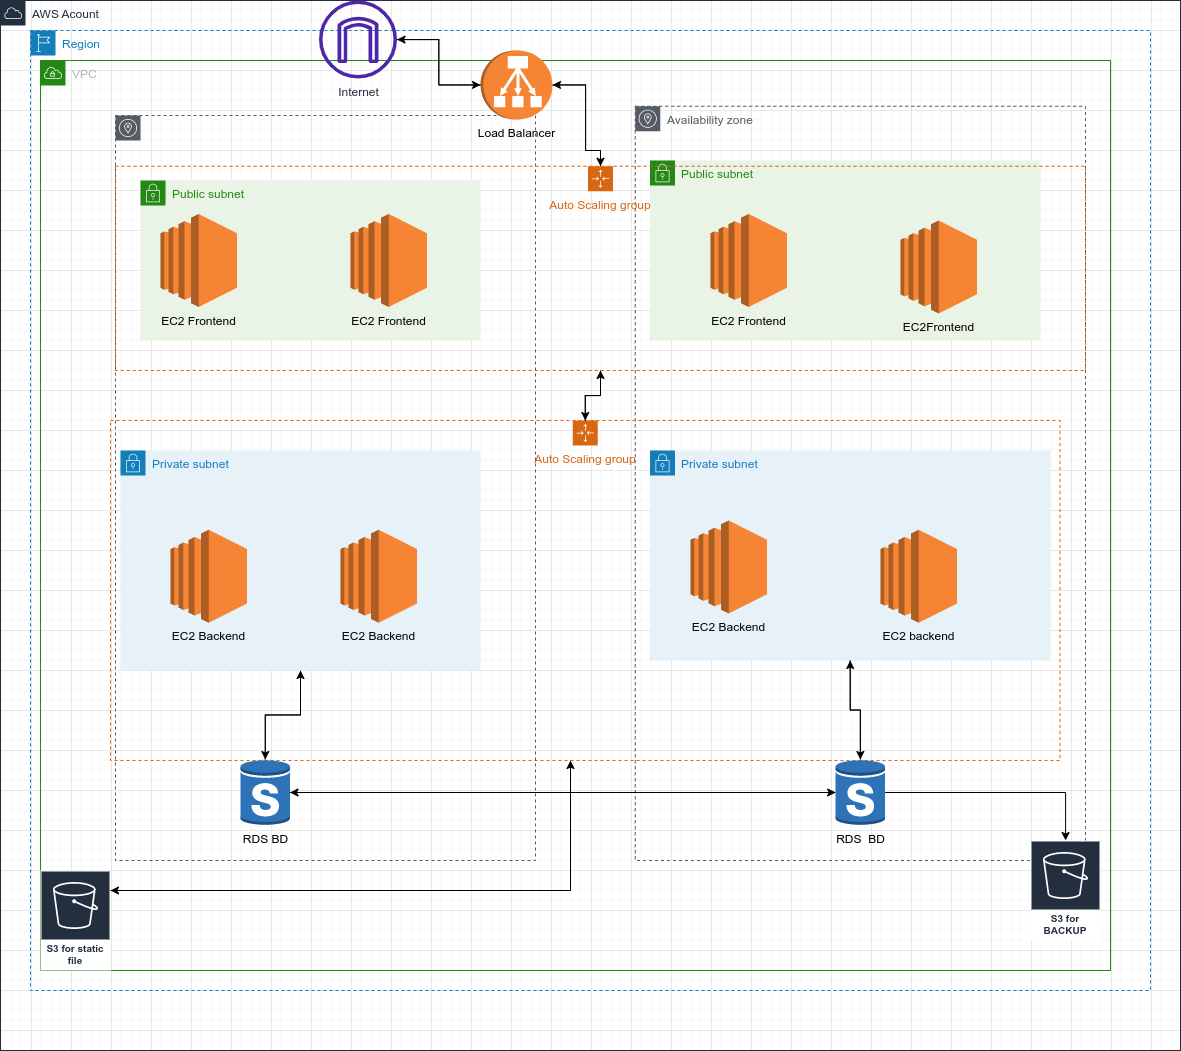

The diagram above was exported from draw.io. Its source (the exported page's mxGraphModel, read from the mxfile embedded in the PNG):
<mxGraphModel dx="1240" dy="762" grid="1" gridSize="10" guides="1" tooltips="1" connect="1" arrows="1" fold="1" page="1" pageScale="1" pageWidth="827" pageHeight="1169" math="0" shadow="0">
  <root>
    <mxCell id="0" />
    <mxCell id="1" parent="0" />
    <mxCell id="2SUs0m2VNCLxNeBOREYO-1" value="AWS Acount" style="points=[[0,0],[0.25,0],[0.5,0],[0.75,0],[1,0],[1,0.25],[1,0.5],[1,0.75],[1,1],[0.75,1],[0.5,1],[0.25,1],[0,1],[0,0.75],[0,0.5],[0,0.25]];outlineConnect=0;gradientColor=none;html=1;whiteSpace=wrap;fontSize=12;fontStyle=0;container=1;pointerEvents=0;collapsible=0;recursiveResize=0;shape=mxgraph.aws4.group;grIcon=mxgraph.aws4.group_aws_cloud;strokeColor=#232F3E;fillColor=none;verticalAlign=top;align=left;spacingLeft=30;fontColor=#232F3E;dashed=0;" parent="1" vertex="1">
      <mxGeometry x="10" y="50" width="1180" height="1050" as="geometry" />
    </mxCell>
    <mxCell id="2SUs0m2VNCLxNeBOREYO-2" value="Region" style="points=[[0,0],[0.25,0],[0.5,0],[0.75,0],[1,0],[1,0.25],[1,0.5],[1,0.75],[1,1],[0.75,1],[0.5,1],[0.25,1],[0,1],[0,0.75],[0,0.5],[0,0.25]];outlineConnect=0;gradientColor=none;html=1;whiteSpace=wrap;fontSize=12;fontStyle=0;container=1;pointerEvents=0;collapsible=0;recursiveResize=0;shape=mxgraph.aws4.group;grIcon=mxgraph.aws4.group_region;strokeColor=#147EBA;fillColor=none;verticalAlign=top;align=left;spacingLeft=30;fontColor=#147EBA;dashed=1;" parent="1" vertex="1">
      <mxGeometry x="40" y="80" width="1120" height="960" as="geometry" />
    </mxCell>
    <mxCell id="2SUs0m2VNCLxNeBOREYO-3" value="VPC" style="points=[[0,0],[0.25,0],[0.5,0],[0.75,0],[1,0],[1,0.25],[1,0.5],[1,0.75],[1,1],[0.75,1],[0.5,1],[0.25,1],[0,1],[0,0.75],[0,0.5],[0,0.25]];outlineConnect=0;gradientColor=none;html=1;whiteSpace=wrap;fontSize=12;fontStyle=0;container=1;pointerEvents=0;collapsible=0;recursiveResize=0;shape=mxgraph.aws4.group;grIcon=mxgraph.aws4.group_vpc;strokeColor=#248814;fillColor=none;verticalAlign=top;align=left;spacingLeft=30;fontColor=#AAB7B8;dashed=0;" parent="1" vertex="1">
      <mxGeometry x="50" y="110" width="1070" height="910" as="geometry" />
    </mxCell>
    <mxCell id="WUMG7phfuy9ie1VLu4Hn-9" value="Availability zone" style="sketch=0;outlineConnect=0;gradientColor=none;html=1;whiteSpace=wrap;fontSize=12;fontStyle=0;shape=mxgraph.aws4.group;grIcon=mxgraph.aws4.group_availability_zone;strokeColor=#545B64;fillColor=none;verticalAlign=top;align=left;spacingLeft=30;fontColor=#545B64;dashed=1;" vertex="1" parent="2SUs0m2VNCLxNeBOREYO-3">
      <mxGeometry x="594.75" y="45.75" width="450.25" height="754.25" as="geometry" />
    </mxCell>
    <mxCell id="WUMG7phfuy9ie1VLu4Hn-45" value="" style="edgeStyle=orthogonalEdgeStyle;rounded=0;orthogonalLoop=1;jettySize=auto;html=1;" edge="1" parent="2SUs0m2VNCLxNeBOREYO-3" source="2SUs0m2VNCLxNeBOREYO-11" target="WUMG7phfuy9ie1VLu4Hn-30">
      <mxGeometry relative="1" as="geometry">
        <mxPoint x="544.7692307692305" y="919.9999999999998" as="targetPoint" />
        <Array as="points">
          <mxPoint x="530" y="830" />
        </Array>
      </mxGeometry>
    </mxCell>
    <mxCell id="2SUs0m2VNCLxNeBOREYO-11" value="Auto Scaling group" style="points=[[0,0],[0.25,0],[0.5,0],[0.75,0],[1,0],[1,0.25],[1,0.5],[1,0.75],[1,1],[0.75,1],[0.5,1],[0.25,1],[0,1],[0,0.75],[0,0.5],[0,0.25]];outlineConnect=0;gradientColor=none;html=1;whiteSpace=wrap;fontSize=12;fontStyle=0;container=1;pointerEvents=0;collapsible=0;recursiveResize=0;shape=mxgraph.aws4.groupCenter;grIcon=mxgraph.aws4.group_auto_scaling_group;grStroke=1;strokeColor=#D86613;fillColor=none;verticalAlign=top;align=center;fontColor=#D86613;dashed=1;spacingTop=25;" parent="2SUs0m2VNCLxNeBOREYO-3" vertex="1">
      <mxGeometry x="70" y="360" width="949.5" height="340" as="geometry" />
    </mxCell>
    <mxCell id="WUMG7phfuy9ie1VLu4Hn-1" value="" style="sketch=0;outlineConnect=0;gradientColor=none;html=1;whiteSpace=wrap;fontSize=12;fontStyle=0;shape=mxgraph.aws4.group;grIcon=mxgraph.aws4.group_availability_zone;strokeColor=#545B64;fillColor=none;verticalAlign=top;align=left;spacingLeft=30;fontColor=#545B64;dashed=1;" vertex="1" parent="2SUs0m2VNCLxNeBOREYO-11">
      <mxGeometry x="5" y="-305" width="420" height="745" as="geometry" />
    </mxCell>
    <mxCell id="WUMG7phfuy9ie1VLu4Hn-41" value="" style="edgeStyle=orthogonalEdgeStyle;rounded=0;orthogonalLoop=1;jettySize=auto;html=1;" edge="1" parent="2SUs0m2VNCLxNeBOREYO-3" source="2SUs0m2VNCLxNeBOREYO-8" target="WUMG7phfuy9ie1VLu4Hn-14">
      <mxGeometry relative="1" as="geometry" />
    </mxCell>
    <mxCell id="2SUs0m2VNCLxNeBOREYO-8" value="Private subnet" style="points=[[0,0],[0.25,0],[0.5,0],[0.75,0],[1,0],[1,0.25],[1,0.5],[1,0.75],[1,1],[0.75,1],[0.5,1],[0.25,1],[0,1],[0,0.75],[0,0.5],[0,0.25]];outlineConnect=0;gradientColor=none;html=1;whiteSpace=wrap;fontSize=12;fontStyle=0;container=1;pointerEvents=0;collapsible=0;recursiveResize=0;shape=mxgraph.aws4.group;grIcon=mxgraph.aws4.group_security_group;grStroke=0;strokeColor=#147EBA;fillColor=#E6F2F8;verticalAlign=top;align=left;spacingLeft=30;fontColor=#147EBA;dashed=0;" parent="2SUs0m2VNCLxNeBOREYO-3" vertex="1">
      <mxGeometry x="80" y="390" width="360" height="220" as="geometry" />
    </mxCell>
    <mxCell id="2SUs0m2VNCLxNeBOREYO-10" value="EC2 Backend" style="outlineConnect=0;dashed=0;verticalLabelPosition=bottom;verticalAlign=top;align=center;html=1;shape=mxgraph.aws3.ec2;fillColor=#F58534;gradientColor=none;" parent="2SUs0m2VNCLxNeBOREYO-3" vertex="1">
      <mxGeometry x="130" y="469.25" width="76.5" height="93" as="geometry" />
    </mxCell>
    <mxCell id="2SUs0m2VNCLxNeBOREYO-12" value="EC2 Backend" style="outlineConnect=0;dashed=0;verticalLabelPosition=bottom;verticalAlign=top;align=center;html=1;shape=mxgraph.aws3.ec2;fillColor=#F58534;gradientColor=none;" parent="2SUs0m2VNCLxNeBOREYO-3" vertex="1">
      <mxGeometry x="300" y="469.25" width="76.5" height="93" as="geometry" />
    </mxCell>
    <mxCell id="2SUs0m2VNCLxNeBOREYO-14" value="S3 for BACKUP" style="sketch=0;outlineConnect=0;fontColor=#232F3E;gradientColor=none;strokeColor=#ffffff;fillColor=#232F3E;dashed=0;verticalLabelPosition=middle;verticalAlign=bottom;align=center;html=1;whiteSpace=wrap;fontSize=10;fontStyle=1;spacing=3;shape=mxgraph.aws4.productIcon;prIcon=mxgraph.aws4.s3;" parent="2SUs0m2VNCLxNeBOREYO-3" vertex="1">
      <mxGeometry x="990" y="780" width="70" height="100" as="geometry" />
    </mxCell>
    <mxCell id="WUMG7phfuy9ie1VLu4Hn-3" value="Private subnet" style="points=[[0,0],[0.25,0],[0.5,0],[0.75,0],[1,0],[1,0.25],[1,0.5],[1,0.75],[1,1],[0.75,1],[0.5,1],[0.25,1],[0,1],[0,0.75],[0,0.5],[0,0.25]];outlineConnect=0;gradientColor=none;html=1;whiteSpace=wrap;fontSize=12;fontStyle=0;container=1;pointerEvents=0;collapsible=0;recursiveResize=0;shape=mxgraph.aws4.group;grIcon=mxgraph.aws4.group_security_group;grStroke=0;strokeColor=#147EBA;fillColor=#E6F2F8;verticalAlign=top;align=left;spacingLeft=30;fontColor=#147EBA;dashed=0;" vertex="1" parent="2SUs0m2VNCLxNeBOREYO-3">
      <mxGeometry x="609.5" y="390" width="400.5" height="210" as="geometry" />
    </mxCell>
    <mxCell id="WUMG7phfuy9ie1VLu4Hn-2" value="EC2 Backend" style="outlineConnect=0;dashed=0;verticalLabelPosition=bottom;verticalAlign=top;align=center;html=1;shape=mxgraph.aws3.ec2;fillColor=#F58534;gradientColor=none;" vertex="1" parent="WUMG7phfuy9ie1VLu4Hn-3">
      <mxGeometry x="40.5" y="70" width="76.5" height="93" as="geometry" />
    </mxCell>
    <mxCell id="WUMG7phfuy9ie1VLu4Hn-22" value="" style="edgeStyle=orthogonalEdgeStyle;rounded=0;orthogonalLoop=1;jettySize=auto;html=1;entryX=0.5;entryY=1;entryDx=0;entryDy=0;" edge="1" parent="2SUs0m2VNCLxNeBOREYO-3" source="2SUs0m2VNCLxNeBOREYO-11" target="WUMG7phfuy9ie1VLu4Hn-6">
      <mxGeometry relative="1" as="geometry">
        <mxPoint x="554.8461538461538" y="220" as="targetPoint" />
      </mxGeometry>
    </mxCell>
    <mxCell id="WUMG7phfuy9ie1VLu4Hn-4" value="EC2 backend" style="outlineConnect=0;dashed=0;verticalLabelPosition=bottom;verticalAlign=top;align=center;html=1;shape=mxgraph.aws3.ec2;fillColor=#F58534;gradientColor=none;" vertex="1" parent="2SUs0m2VNCLxNeBOREYO-3">
      <mxGeometry x="840" y="469.25" width="76.5" height="93" as="geometry" />
    </mxCell>
    <mxCell id="WUMG7phfuy9ie1VLu4Hn-5" value="Public subnet" style="points=[[0,0],[0.25,0],[0.5,0],[0.75,0],[1,0],[1,0.25],[1,0.5],[1,0.75],[1,1],[0.75,1],[0.5,1],[0.25,1],[0,1],[0,0.75],[0,0.5],[0,0.25]];outlineConnect=0;gradientColor=none;html=1;whiteSpace=wrap;fontSize=12;fontStyle=0;container=1;pointerEvents=0;collapsible=0;recursiveResize=0;shape=mxgraph.aws4.group;grIcon=mxgraph.aws4.group_security_group;grStroke=0;strokeColor=#248814;fillColor=#E9F3E6;verticalAlign=top;align=left;spacingLeft=30;fontColor=#248814;dashed=0;" vertex="1" parent="2SUs0m2VNCLxNeBOREYO-3">
      <mxGeometry x="609.5" y="100" width="390.5" height="180" as="geometry" />
    </mxCell>
    <mxCell id="WUMG7phfuy9ie1VLu4Hn-24" value="" style="edgeStyle=orthogonalEdgeStyle;rounded=0;orthogonalLoop=1;jettySize=auto;html=1;" edge="1" parent="2SUs0m2VNCLxNeBOREYO-3" source="WUMG7phfuy9ie1VLu4Hn-6" target="2SUs0m2VNCLxNeBOREYO-11">
      <mxGeometry relative="1" as="geometry">
        <mxPoint x="560" y="462.125" as="targetPoint" />
      </mxGeometry>
    </mxCell>
    <mxCell id="WUMG7phfuy9ie1VLu4Hn-36" value="" style="edgeStyle=orthogonalEdgeStyle;rounded=0;orthogonalLoop=1;jettySize=auto;html=1;" edge="1" parent="2SUs0m2VNCLxNeBOREYO-3" source="WUMG7phfuy9ie1VLu4Hn-6" target="WUMG7phfuy9ie1VLu4Hn-12">
      <mxGeometry relative="1" as="geometry">
        <Array as="points">
          <mxPoint x="560" y="90" />
          <mxPoint x="545" y="90" />
        </Array>
      </mxGeometry>
    </mxCell>
    <mxCell id="WUMG7phfuy9ie1VLu4Hn-6" value="Auto Scaling group" style="points=[[0,0],[0.25,0],[0.5,0],[0.75,0],[1,0],[1,0.25],[1,0.5],[1,0.75],[1,1],[0.75,1],[0.5,1],[0.25,1],[0,1],[0,0.75],[0,0.5],[0,0.25]];outlineConnect=0;gradientColor=none;html=1;whiteSpace=wrap;fontSize=12;fontStyle=0;container=0;pointerEvents=0;collapsible=0;recursiveResize=0;shape=mxgraph.aws4.groupCenter;grIcon=mxgraph.aws4.group_auto_scaling_group;grStroke=1;strokeColor=#D86613;fillColor=none;verticalAlign=top;align=center;fontColor=#D86613;dashed=1;spacingTop=25;" vertex="1" parent="2SUs0m2VNCLxNeBOREYO-3">
      <mxGeometry x="75" y="105.75" width="970" height="204.25" as="geometry" />
    </mxCell>
    <mxCell id="WUMG7phfuy9ie1VLu4Hn-38" value="" style="edgeStyle=orthogonalEdgeStyle;rounded=0;orthogonalLoop=1;jettySize=auto;html=1;entryX=0.5;entryY=0;entryDx=0;entryDy=0;" edge="1" parent="2SUs0m2VNCLxNeBOREYO-3" source="WUMG7phfuy9ie1VLu4Hn-12" target="WUMG7phfuy9ie1VLu4Hn-6">
      <mxGeometry relative="1" as="geometry">
        <mxPoint x="544.8699999999999" y="153.5" as="targetPoint" />
        <Array as="points">
          <mxPoint x="545" y="90" />
          <mxPoint x="560" y="90" />
        </Array>
      </mxGeometry>
    </mxCell>
    <mxCell id="WUMG7phfuy9ie1VLu4Hn-12" value="Load Balancer" style="outlineConnect=0;dashed=0;verticalLabelPosition=bottom;verticalAlign=top;align=center;html=1;shape=mxgraph.aws3.classic_load_balancer;fillColor=#F58534;gradientColor=none;direction=south;" vertex="1" parent="2SUs0m2VNCLxNeBOREYO-3">
      <mxGeometry x="440" y="-10" width="72" height="69" as="geometry" />
    </mxCell>
    <mxCell id="WUMG7phfuy9ie1VLu4Hn-30" value="S3 for static file" style="sketch=0;outlineConnect=0;fontColor=#232F3E;gradientColor=none;strokeColor=#ffffff;fillColor=#232F3E;dashed=0;verticalLabelPosition=middle;verticalAlign=bottom;align=center;html=1;whiteSpace=wrap;fontSize=10;fontStyle=1;spacing=3;shape=mxgraph.aws4.productIcon;prIcon=mxgraph.aws4.s3;" vertex="1" parent="2SUs0m2VNCLxNeBOREYO-3">
      <mxGeometry y="810" width="70" height="100" as="geometry" />
    </mxCell>
    <mxCell id="WUMG7phfuy9ie1VLu4Hn-31" value="" style="edgeStyle=orthogonalEdgeStyle;rounded=0;orthogonalLoop=1;jettySize=auto;html=1;" edge="1" parent="2SUs0m2VNCLxNeBOREYO-3" source="WUMG7phfuy9ie1VLu4Hn-30" target="2SUs0m2VNCLxNeBOREYO-11">
      <mxGeometry relative="1" as="geometry">
        <mxPoint x="540" y="700" as="targetPoint" />
        <Array as="points">
          <mxPoint x="530" y="830" />
        </Array>
      </mxGeometry>
    </mxCell>
    <mxCell id="WUMG7phfuy9ie1VLu4Hn-39" value="" style="edgeStyle=orthogonalEdgeStyle;rounded=0;orthogonalLoop=1;jettySize=auto;html=1;" edge="1" parent="2SUs0m2VNCLxNeBOREYO-3" source="WUMG7phfuy9ie1VLu4Hn-14" target="2SUs0m2VNCLxNeBOREYO-8">
      <mxGeometry relative="1" as="geometry" />
    </mxCell>
    <mxCell id="WUMG7phfuy9ie1VLu4Hn-14" value="RDS BD" style="outlineConnect=0;dashed=0;verticalLabelPosition=bottom;verticalAlign=top;align=center;html=1;shape=mxgraph.aws3.rds_db_instance_standby_multi_az;fillColor=#2E73B8;gradientColor=none;" vertex="1" parent="2SUs0m2VNCLxNeBOREYO-3">
      <mxGeometry x="200" y="699" width="49.5" height="66" as="geometry" />
    </mxCell>
    <mxCell id="2SUs0m2VNCLxNeBOREYO-17" value="Internet" style="sketch=0;outlineConnect=0;fontColor=#232F3E;gradientColor=none;fillColor=#4D27AA;strokeColor=none;dashed=0;verticalLabelPosition=bottom;verticalAlign=top;align=center;html=1;fontSize=12;fontStyle=0;aspect=fixed;pointerEvents=1;shape=mxgraph.aws4.internet_gateway;" parent="2SUs0m2VNCLxNeBOREYO-3" vertex="1">
      <mxGeometry x="278.5" y="-60" width="78" height="78" as="geometry" />
    </mxCell>
    <mxCell id="WUMG7phfuy9ie1VLu4Hn-47" value="" style="edgeStyle=orthogonalEdgeStyle;rounded=0;orthogonalLoop=1;jettySize=auto;html=1;" edge="1" parent="2SUs0m2VNCLxNeBOREYO-3" source="2SUs0m2VNCLxNeBOREYO-17" target="WUMG7phfuy9ie1VLu4Hn-12">
      <mxGeometry relative="1" as="geometry" />
    </mxCell>
    <mxCell id="WUMG7phfuy9ie1VLu4Hn-35" value="" style="edgeStyle=orthogonalEdgeStyle;rounded=0;orthogonalLoop=1;jettySize=auto;html=1;" edge="1" parent="2SUs0m2VNCLxNeBOREYO-3" source="WUMG7phfuy9ie1VLu4Hn-12" target="2SUs0m2VNCLxNeBOREYO-17">
      <mxGeometry relative="1" as="geometry">
        <Array as="points" />
      </mxGeometry>
    </mxCell>
    <mxCell id="2SUs0m2VNCLxNeBOREYO-5" value="Public subnet" style="points=[[0,0],[0.25,0],[0.5,0],[0.75,0],[1,0],[1,0.25],[1,0.5],[1,0.75],[1,1],[0.75,1],[0.5,1],[0.25,1],[0,1],[0,0.75],[0,0.5],[0,0.25]];outlineConnect=0;gradientColor=none;html=1;whiteSpace=wrap;fontSize=12;fontStyle=0;container=1;pointerEvents=0;collapsible=0;recursiveResize=0;shape=mxgraph.aws4.group;grIcon=mxgraph.aws4.group_security_group;grStroke=0;strokeColor=#248814;fillColor=#E9F3E6;verticalAlign=top;align=left;spacingLeft=30;fontColor=#248814;dashed=0;" parent="1" vertex="1">
      <mxGeometry x="150" y="230" width="340" height="160" as="geometry" />
    </mxCell>
    <mxCell id="WUMG7phfuy9ie1VLu4Hn-8" value="EC2 Frontend" style="outlineConnect=0;dashed=0;verticalLabelPosition=bottom;verticalAlign=top;align=center;html=1;shape=mxgraph.aws3.ec2;fillColor=#F58534;gradientColor=none;" vertex="1" parent="2SUs0m2VNCLxNeBOREYO-5">
      <mxGeometry x="210" y="33.5" width="76.5" height="93" as="geometry" />
    </mxCell>
    <mxCell id="WUMG7phfuy9ie1VLu4Hn-7" value="EC2 Frontend" style="outlineConnect=0;dashed=0;verticalLabelPosition=bottom;verticalAlign=top;align=center;html=1;shape=mxgraph.aws3.ec2;fillColor=#F58534;gradientColor=none;" vertex="1" parent="1">
      <mxGeometry x="170" y="263.5" width="76.5" height="93" as="geometry" />
    </mxCell>
    <mxCell id="WUMG7phfuy9ie1VLu4Hn-10" value="EC2 Frontend" style="outlineConnect=0;dashed=0;verticalLabelPosition=bottom;verticalAlign=top;align=center;html=1;shape=mxgraph.aws3.ec2;fillColor=#F58534;gradientColor=none;" vertex="1" parent="1">
      <mxGeometry x="720" y="263.5" width="76.5" height="93" as="geometry" />
    </mxCell>
    <mxCell id="WUMG7phfuy9ie1VLu4Hn-11" value="EC2Frontend" style="outlineConnect=0;dashed=0;verticalLabelPosition=bottom;verticalAlign=top;align=center;html=1;shape=mxgraph.aws3.ec2;fillColor=#F58534;gradientColor=none;" vertex="1" parent="1">
      <mxGeometry x="910" y="270" width="76.5" height="93" as="geometry" />
    </mxCell>
    <mxCell id="WUMG7phfuy9ie1VLu4Hn-26" value="" style="edgeStyle=orthogonalEdgeStyle;rounded=0;orthogonalLoop=1;jettySize=auto;html=1;" edge="1" parent="1" source="WUMG7phfuy9ie1VLu4Hn-14" target="2SUs0m2VNCLxNeBOREYO-13">
      <mxGeometry relative="1" as="geometry">
        <mxPoint x="424.25" y="813.0000000000002" as="targetPoint" />
      </mxGeometry>
    </mxCell>
    <mxCell id="WUMG7phfuy9ie1VLu4Hn-28" value="" style="edgeStyle=orthogonalEdgeStyle;rounded=0;orthogonalLoop=1;jettySize=auto;html=1;" edge="1" parent="1" source="2SUs0m2VNCLxNeBOREYO-13" target="WUMG7phfuy9ie1VLu4Hn-14">
      <mxGeometry relative="1" as="geometry">
        <mxPoint x="604.8461538461538" y="915.0000000000002" as="targetPoint" />
      </mxGeometry>
    </mxCell>
    <mxCell id="WUMG7phfuy9ie1VLu4Hn-40" value="" style="edgeStyle=orthogonalEdgeStyle;rounded=0;orthogonalLoop=1;jettySize=auto;html=1;" edge="1" parent="1" source="2SUs0m2VNCLxNeBOREYO-13" target="WUMG7phfuy9ie1VLu4Hn-3">
      <mxGeometry relative="1" as="geometry" />
    </mxCell>
    <mxCell id="2SUs0m2VNCLxNeBOREYO-13" value="RDS&amp;nbsp; BD" style="outlineConnect=0;dashed=0;verticalLabelPosition=bottom;verticalAlign=top;align=center;html=1;shape=mxgraph.aws3.rds_db_instance_standby_multi_az;fillColor=#2E73B8;gradientColor=none;" parent="1" vertex="1">
      <mxGeometry x="845.12" y="809" width="49.5" height="66" as="geometry" />
    </mxCell>
    <mxCell id="2SUs0m2VNCLxNeBOREYO-19" value="" style="edgeStyle=orthogonalEdgeStyle;rounded=0;orthogonalLoop=1;jettySize=auto;html=1;" parent="1" source="2SUs0m2VNCLxNeBOREYO-13" target="2SUs0m2VNCLxNeBOREYO-14" edge="1">
      <mxGeometry relative="1" as="geometry" />
    </mxCell>
    <mxCell id="WUMG7phfuy9ie1VLu4Hn-46" value="" style="edgeStyle=orthogonalEdgeStyle;rounded=0;orthogonalLoop=1;jettySize=auto;html=1;" edge="1" parent="1" source="WUMG7phfuy9ie1VLu4Hn-3" target="2SUs0m2VNCLxNeBOREYO-13">
      <mxGeometry relative="1" as="geometry" />
    </mxCell>
  </root>
</mxGraphModel>